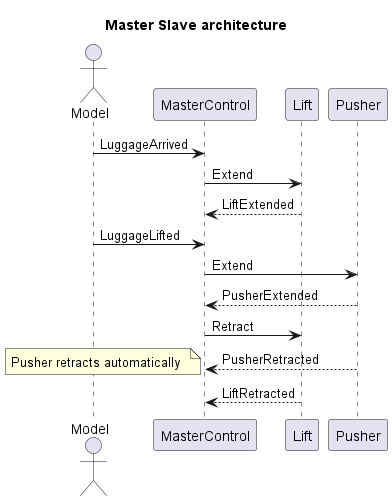

The diagram above was rendered by PlantUML. Its source (embedded in the PNG):
@startuml seq_diagram
title Master Slave architecture 


actor Model as M
participant MasterControl as C
participant Lift as L
participant Pusher as P


M-> C : LuggageArrived
C-> L : Extend
L --> C : LiftExtended
M-> C : LuggageLifted
C-> P: Extend
P --> C : PusherExtended
C-> L : Retract
P --> C:PusherRetracted
note left
Pusher retracts automatically 
end note
L --> C:LiftRetracted



@enduml